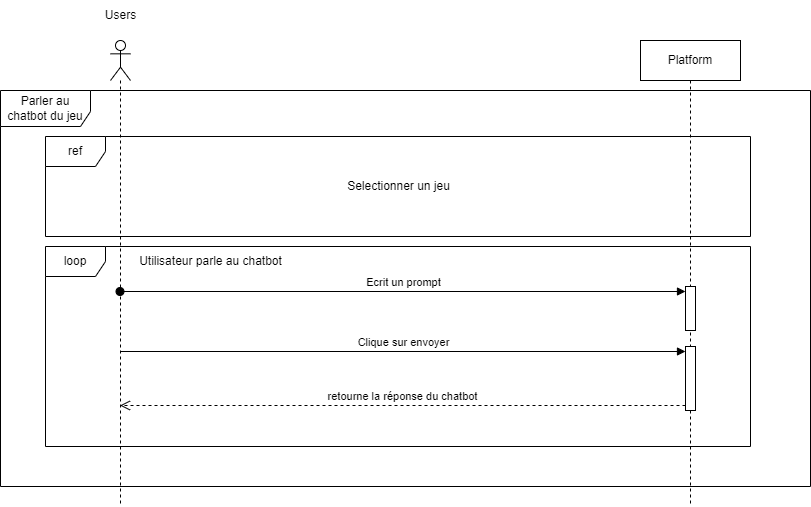

The diagram above was exported from draw.io. Its source (the exported page's mxGraphModel, read from the mxfile embedded in the PNG):
<mxGraphModel dx="1647" dy="877" grid="1" gridSize="10" guides="1" tooltips="1" connect="1" arrows="1" fold="1" page="1" pageScale="1" pageWidth="1169" pageHeight="827" math="0" shadow="0">
  <root>
    <mxCell id="0" />
    <mxCell id="1" parent="0" />
    <mxCell id="d4MPxoiUnNYj0jdGbQQY-1" value="" style="shape=umlLifeline;perimeter=lifelinePerimeter;whiteSpace=wrap;html=1;container=1;dropTarget=0;collapsible=0;recursiveResize=0;outlineConnect=0;portConstraint=eastwest;newEdgeStyle={&quot;curved&quot;:0,&quot;rounded&quot;:0};participant=umlActor;" parent="1" vertex="1">
      <mxGeometry x="360" y="174" width="20" height="466" as="geometry" />
    </mxCell>
    <mxCell id="d4MPxoiUnNYj0jdGbQQY-2" value="Parler au chatbot du jeu" style="shape=umlFrame;whiteSpace=wrap;html=1;pointerEvents=0;width=90;height=36;" parent="1" vertex="1">
      <mxGeometry x="250" y="224" width="810" height="396" as="geometry" />
    </mxCell>
    <mxCell id="d4MPxoiUnNYj0jdGbQQY-3" value="Users" style="text;html=1;align=center;verticalAlign=middle;resizable=0;points=[];autosize=1;strokeColor=none;fillColor=none;" parent="1" vertex="1">
      <mxGeometry x="345" y="134" width="50" height="30" as="geometry" />
    </mxCell>
    <mxCell id="d4MPxoiUnNYj0jdGbQQY-4" value="Platform" style="shape=umlLifeline;perimeter=lifelinePerimeter;whiteSpace=wrap;html=1;container=1;dropTarget=0;collapsible=0;recursiveResize=0;outlineConnect=0;portConstraint=eastwest;newEdgeStyle={&quot;curved&quot;:0,&quot;rounded&quot;:0};" parent="1" vertex="1">
      <mxGeometry x="890" y="174" width="100" height="466" as="geometry" />
    </mxCell>
    <mxCell id="aukLyX_-hPOBdLlOhTgj-10" value="" style="html=1;points=[[0,0,0,0,5],[0,1,0,0,-5],[1,0,0,0,5],[1,1,0,0,-5]];perimeter=orthogonalPerimeter;outlineConnect=0;targetShapes=umlLifeline;portConstraint=eastwest;newEdgeStyle={&quot;curved&quot;:0,&quot;rounded&quot;:0};" parent="d4MPxoiUnNYj0jdGbQQY-4" vertex="1">
      <mxGeometry x="45" y="246" width="10" height="44" as="geometry" />
    </mxCell>
    <mxCell id="aukLyX_-hPOBdLlOhTgj-12" value="" style="html=1;points=[[0,0,0,0,5],[0,1,0,0,-5],[1,0,0,0,5],[1,1,0,0,-5]];perimeter=orthogonalPerimeter;outlineConnect=0;targetShapes=umlLifeline;portConstraint=eastwest;newEdgeStyle={&quot;curved&quot;:0,&quot;rounded&quot;:0};" parent="d4MPxoiUnNYj0jdGbQQY-4" vertex="1">
      <mxGeometry x="45" y="306" width="10" height="64" as="geometry" />
    </mxCell>
    <mxCell id="d4MPxoiUnNYj0jdGbQQY-6" value="ref" style="shape=umlFrame;whiteSpace=wrap;html=1;pointerEvents=0;" parent="1" vertex="1">
      <mxGeometry x="295" y="270" width="705" height="100" as="geometry" />
    </mxCell>
    <mxCell id="d4MPxoiUnNYj0jdGbQQY-7" value="Selectionner un jeu" style="text;html=1;align=center;verticalAlign=middle;resizable=0;points=[];autosize=1;strokeColor=none;fillColor=none;" parent="1" vertex="1">
      <mxGeometry x="582.5" y="305" width="130" height="30" as="geometry" />
    </mxCell>
    <mxCell id="aukLyX_-hPOBdLlOhTgj-11" value="Ecrit un prompt" style="html=1;verticalAlign=bottom;startArrow=oval;endArrow=block;startSize=8;curved=0;rounded=0;entryX=0;entryY=0;entryDx=0;entryDy=5;" parent="1" source="d4MPxoiUnNYj0jdGbQQY-1" target="aukLyX_-hPOBdLlOhTgj-10" edge="1">
      <mxGeometry relative="1" as="geometry">
        <mxPoint x="830" y="418" as="sourcePoint" />
      </mxGeometry>
    </mxCell>
    <mxCell id="aukLyX_-hPOBdLlOhTgj-13" value="Clique sur envoyer" style="html=1;verticalAlign=bottom;endArrow=block;curved=0;rounded=0;entryX=0;entryY=0;entryDx=0;entryDy=5;" parent="1" source="d4MPxoiUnNYj0jdGbQQY-1" target="aukLyX_-hPOBdLlOhTgj-12" edge="1">
      <mxGeometry relative="1" as="geometry">
        <mxPoint x="865" y="455" as="sourcePoint" />
      </mxGeometry>
    </mxCell>
    <mxCell id="aukLyX_-hPOBdLlOhTgj-14" value="retourne la réponse du chatbot" style="html=1;verticalAlign=bottom;endArrow=open;dashed=1;endSize=8;curved=0;rounded=0;exitX=0;exitY=1;exitDx=0;exitDy=-5;" parent="1" source="aukLyX_-hPOBdLlOhTgj-12" target="d4MPxoiUnNYj0jdGbQQY-1" edge="1">
      <mxGeometry relative="1" as="geometry">
        <mxPoint x="865" y="525" as="targetPoint" />
      </mxGeometry>
    </mxCell>
    <mxCell id="aukLyX_-hPOBdLlOhTgj-15" value="loop" style="shape=umlFrame;whiteSpace=wrap;html=1;pointerEvents=0;" parent="1" vertex="1">
      <mxGeometry x="295" y="380" width="705" height="200" as="geometry" />
    </mxCell>
    <mxCell id="aukLyX_-hPOBdLlOhTgj-16" value="Utilisateur parle au chatbot" style="text;html=1;align=center;verticalAlign=middle;resizable=0;points=[];autosize=1;strokeColor=none;fillColor=none;" parent="1" vertex="1">
      <mxGeometry x="375" y="380" width="170" height="30" as="geometry" />
    </mxCell>
  </root>
</mxGraphModel>